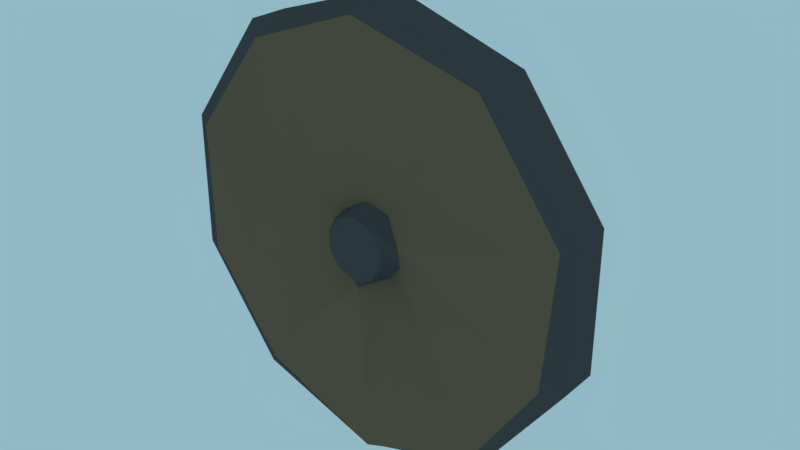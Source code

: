 # Source: Shield1.blend  (saved by Blender 2.78.0; exported with 4.5.12 LTS)
import bpy
from mathutils import Matrix  # noqa: F401  (used for matrix-valued properties, if any)

bpy.ops.wm.read_factory_settings(use_empty=True)
scene = bpy.context.scene
scene.name = 'Scene'

# ---- collections
col_collection_1 = bpy.data.collections.new('Collection 1'); scene.collection.children.link(col_collection_1)

# ---- materials (node trees are filled in below, after node groups)
mat_wood = bpy.data.materials.new('Wood')
mat_wood.alpha_threshold = 0.0
mat_wood.use_transparent_shadow = False
mat_wood.diffuse_color = (0.1845, 0.1301, 0.08022, 1.0)
mat_wood.roughness = 0.5
mat_metal = bpy.data.materials.new('Metal')
mat_metal.alpha_threshold = 0.0
mat_metal.use_transparent_shadow = False
mat_metal.diffuse_color = (0.08001, 0.08001, 0.08001, 1.0)
mat_metal.roughness = 0.5

# ---- material node trees

# ---- world
world_world = bpy.data.worlds.new('World'); scene.world = world_world
world_world.color = (0.2855, 0.4823, 0.5596)
world_world.use_sun_shadow = False
world_world.sun_shadow_jitter_overblur = 0.0
world_world.cycles.sampling_method = 'MANUAL'

# ---- meshes
me_circle = bpy.data.meshes.new('Circle')
me_circle.from_pydata([(2.38e-08, 1.799, 0.0), (-1.057, 1.455, 0.0), (-1.71, 0.5558, 0.0), (-1.71, -0.5558, 0.0), (-1.057, -1.455, 0.0), (1.81e-07, -1.799, 0.0), (1.057, -1.455, 0.0), (1.71, -0.5558, 0.0), (1.71, 0.5558, 0.0), (1.057, 1.455, 0.0), (2.38e-08, 1.799, 0.3214), (-1.057, 1.455, 0.3214), (-1.71, 0.5558, 0.3214), (-1.71, -0.5558, 0.3214), (-1.057, -1.455, 0.3214), (1.81e-07, -1.799, 0.3214), (1.057, -1.455, 0.3214), (1.71, -0.5558, 0.3214), (1.71, 0.5558, 0.3214), (1.057, 1.455, 0.3214), (0.01217, 0.3433, 0.3299), (-0.1891, 0.2226, 0.3317), (-0.3182, 0.1029, 0.2937), (-0.3634, -0.0446, 0.3133), (-0.2475, -0.2313, 0.2862), (-0.04996, -0.3607, 0.375), (0.1589, -0.2601, 0.2617), (0.31, -0.09655, 0.3224), (0.3337, 0.08685, 0.3736), (0.1959, 0.2855, 0.314), (9.097e-09, 0.25, 0.454), (-0.147, 0.2023, 0.454), (-0.2378, 0.07726, 0.454), (-0.2378, -0.07726, 0.454), (-0.147, -0.2023, 0.454), (3.095e-08, -0.25, 0.454), (0.147, -0.2023, 0.454), (0.2378, -0.07726, 0.454), (0.2378, 0.07726, 0.454), (0.147, 0.2023, 0.454), (0.02249, -1.762, 0.3718), (-0.9767, -1.356, 0.373), (-1.592, 0.5182, 0.3819), (-0.9722, 1.343, 0.3846), (0.9685, 1.388, 0.3633), (1.597, 0.4697, 0.3232), (0.9876, -1.411, 0.344), (-1.555, -0.5337, 0.3959), (-0.04287, 1.691, 0.4025), (1.551, -0.5614, 0.393), (-0.1067, -0.2937, -0.3459), (-0.1067, 0.2937, -0.3459), (-0.1067, -0.2937, -0.5568), (-0.1067, 0.2937, -0.5568), (0.1067, -0.2937, -0.3459), (0.1067, 0.2937, -0.3459), (0.1067, -0.2937, -0.5568), (0.1067, 0.2937, -0.5568), (-0.1067, 0.4016, -0.283), (-0.1067, 0.5653, -0.4158), (0.1067, 0.4016, -0.283), (0.1067, 0.5653, -0.4158), (-0.1067, 0.4326, -0.1135), (-0.1067, 0.6434, -0.1123), (0.1067, 0.4326, -0.1135), (0.1067, 0.6434, -0.1123), (-0.1067, -0.2937, -0.3459), (-0.1067, -0.4016, -0.283), (-0.1067, -0.5653, -0.4158), (0.1067, -0.4016, -0.283), (0.1067, -0.5653, -0.4158), (-0.1067, -0.4326, -0.1135), (-0.1067, -0.6434, -0.1123), (0.1067, -0.4326, -0.1135), (0.1067, -0.6434, -0.1123), (0.02886, -1.237, 0.3772), (-1.273, 0.415, 0.2966), (0.7384, 1.039, 0.3943), (0.7702, -1.035, 0.3332), (-1.144, -0.4654, 0.3799), (-0.005009, 1.264, 0.3772), (1.211, -0.3933, 0.3708), (-0.8032, -1.055, 0.4129), (-0.7565, 1.023, 0.3911), (1.246, 0.3732, 0.3541), (-0.1067, 0.4326, 0.08055), (-0.1067, 0.6434, 0.08168), (0.1067, 0.6434, 0.08168), (0.1067, 0.4326, 0.08055), (-0.1067, -0.4326, 0.08055), (-0.1067, -0.6434, 0.08168), (0.1067, -0.6434, 0.08168), (0.1067, -0.4326, 0.08055)], [], [(1, 0, 9, 8, 7, 6, 5, 4, 3, 2), (82, 75, 25, 24), (4, 5, 15, 14), (1, 2, 12, 11), (8, 9, 19, 18), (5, 6, 16, 15), (2, 3, 13, 12), (9, 0, 10, 19), (6, 7, 17, 16), (3, 4, 14, 13), (0, 1, 11, 10), (7, 8, 18, 17), (21, 22, 32, 31), (83, 76, 22, 21), (84, 77, 29, 28), (75, 78, 26, 25), (76, 79, 23, 22), (77, 80, 20, 29), (78, 81, 27, 26), (79, 82, 24, 23), (80, 83, 21, 20), (81, 84, 28, 27), (31, 32, 33, 34, 35, 36, 37, 38, 39, 30), (28, 29, 39, 38), (25, 26, 36, 35), (22, 23, 33, 32), (29, 20, 30, 39), (26, 27, 37, 36), (23, 24, 34, 33), (20, 21, 31, 30), (27, 28, 38, 37), (24, 25, 35, 34), (17, 18, 45, 49), (10, 11, 43, 48), (13, 14, 41, 47), (16, 17, 49, 46), (19, 10, 48, 44), (12, 13, 47, 42), (15, 16, 46, 40), (18, 19, 44, 45), (11, 12, 42, 43), (14, 15, 40, 41), (50, 51, 53, 52), (52, 53, 57, 56), (56, 57, 55, 54), (54, 55, 51, 50), (52, 56, 54, 50), (53, 51, 58, 59), (61, 59, 63, 65), (51, 55, 60, 58), (57, 53, 59, 61), (55, 57, 61, 60), (65, 63, 86, 87), (60, 61, 65, 64), (59, 58, 62, 63), (58, 60, 64, 62), (51, 53, 52, 66), (55, 51, 66, 54), (53, 51, 55, 57), (52, 68, 67, 66), (70, 74, 72, 68), (66, 67, 69, 54), (56, 70, 68, 52), (54, 69, 70, 56), (62, 64, 88, 85), (69, 73, 74, 70), (68, 72, 71, 67), (67, 71, 73, 69), (49, 45, 84, 81), (48, 43, 83, 80), (47, 41, 82, 79), (46, 49, 81, 78), (44, 48, 80, 77), (42, 47, 79, 76), (40, 46, 78, 75), (45, 44, 77, 84), (43, 42, 76, 83), (41, 40, 75, 82), (87, 86, 85, 88), (91, 92, 89, 90), (74, 73, 92, 91), (71, 72, 90, 89), (64, 65, 87, 88), (73, 71, 89, 92), (63, 62, 85, 86), (72, 74, 91, 90)])
me_circle.polygons.foreach_set('material_index', [0, 0, 1, 1, 1, 1, 1, 1, 1, 1, 1, 1, 1, 0, 0, 0, 0, 0, 0, 0, 0, 0, 1, 1, 1, 1, 1, 1, 1, 1, 1, 1, 1, 1, 1, 1, 1, 1, 1, 1, 1, 1, 1, 1, 1, 1, 1, 1, 1, 1, 1, 1, 1, 1, 1, 1, 1, 1, 1, 1, 1, 1, 1, 1, 1, 1, 1, 1, 0, 0, 0, 0, 0, 0, 0, 0, 0, 0, 1, 1, 1, 1, 1, 1, 1, 1])
me_circle.materials.append(mat_wood)
me_circle.materials.append(mat_metal)
me_circle.use_remesh_preserve_volume = False
me_circle.use_remesh_preserve_attributes = False
me_circle.use_mirror_vertex_groups = False
me_circle.update()

# ---- objects
ob_circle = bpy.data.objects.new('Circle', me_circle)

# ---- transforms, parenting, visibility, modifiers, constraints
ob_circle.location = (0.0, 0.0, 0.0)
ob_circle.rotation_euler = (1.571, -0.0, 0.0)
ob_circle.lineart.crease_threshold = 0.0

# ---- collection membership
col_collection_1.objects.link(ob_circle)

# ---- scene / render settings (as saved in the file)
scene.frame_start = 1; scene.frame_end = 250; scene.frame_set(0)
scene.render.engine = 'BLENDER_EEVEE_NEXT'
scene.render.resolution_percentage = 50
scene.render.fps = 60
scene.render.dither_intensity = 0.0
scene.cycles.use_denoising = False
scene.cycles.samples = 128
scene.cycles.sampling_pattern = 'TABULATED_SOBOL'
scene.cycles.light_sampling_threshold = 0.0
scene.cycles.use_adaptive_sampling = False
scene.cycles.use_light_tree = False
scene.cycles.blur_glossy = 0.0
scene.cycles.sample_clamp_indirect = 0.0
scene.view_settings.view_transform = 'Standard'
bpy.context.view_layer.update()

# ---- added for rendering (the .blend has no active camera): camera
cam_auto = bpy.data.cameras.new('AutoCamera')
cam_auto.lens = 50.0
cam_auto.sensor_width = 36.0
cam_auto.clip_end = 1000.0
ob_auto_camera = bpy.data.objects.new('AutoCamera', cam_auto)
scene.collection.objects.link(ob_auto_camera)
ob_auto_camera.location = (4.68707, -5.57309, 3.74966)
ob_auto_camera.rotation_euler = (1.09748, -7.21219e-08, 0.694738)
scene.camera = ob_auto_camera
bpy.context.view_layer.update()
